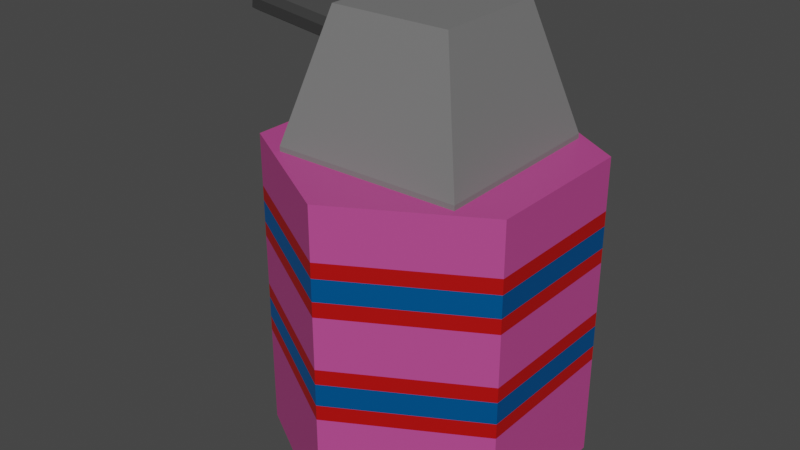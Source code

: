 # Source: lasertowerv1.blend  (saved by Blender 3.3.6; exported with 4.5.12 LTS)
import bpy
from mathutils import Matrix  # noqa: F401  (used for matrix-valued properties, if any)

bpy.ops.wm.read_factory_settings(use_empty=True)
scene = bpy.context.scene
scene.name = 'Scene'

# ---- collections
col_collection = bpy.data.collections.new('Collection'); scene.collection.children.link(col_collection)

# ---- materials (node trees are filled in below, after node groups)
mat_grey = bpy.data.materials.new('Grey')
mat_grey.use_transparent_shadow = False
mat_barrel_001 = bpy.data.materials.new('barrel.001')
mat_barrel_001.use_transparent_shadow = False
mat_black = bpy.data.materials.new('Black')
mat_black.use_transparent_shadow = False
mat_barrel = bpy.data.materials.new('barrel')
mat_barrel.use_transparent_shadow = False
mat_white = bpy.data.materials.new('white')
mat_white.use_transparent_shadow = False
mat_blue = bpy.data.materials.new('Blue')
mat_blue.use_transparent_shadow = False
mat_material_001 = bpy.data.materials.new('Material.001')
mat_material_001.use_transparent_shadow = False
mat_grey_1 = bpy.data.materials.new('grey')
mat_grey_1.use_transparent_shadow = False

# ---- material node trees
mat_grey.use_nodes = True; mat_grey.node_tree.nodes.clear()
_N = mat_grey.node_tree.nodes; _L = mat_grey.node_tree.links
n0 = _N.new('ShaderNodeBsdfPrincipled'); n0.name = 'Principled BSDF'; n0.location = (10, 300)
n0.distribution = 'GGX'
n0.subsurface_method = 'RANDOM_WALK_SKIN'
n0.inputs[0].default_value = (0.1845, 0.1845, 0.1845, 1.0)
n0.inputs[3].default_value = 1.45
n0.inputs[27].default_value = (0.0, 0.0, 0.0, 1.0)
n0.inputs[28].default_value = 1.0
n1 = _N.new('ShaderNodeOutputMaterial'); n1.name = 'Material Output'; n1.location = (300, 300)
_L.new(n0.outputs[0], n1.inputs[0])
n1.is_active_output = True
mat_barrel_001.use_nodes = True; mat_barrel_001.node_tree.nodes.clear()
_N = mat_barrel_001.node_tree.nodes; _L = mat_barrel_001.node_tree.links
n0 = _N.new('ShaderNodeBsdfPrincipled'); n0.name = 'Principled BSDF'; n0.location = (10, 300)
n0.distribution = 'GGX'
n0.subsurface_method = 'RANDOM_WALK_SKIN'
n0.inputs[0].default_value = (0.003095, 0.003095, 0.003095, 1.0)
n0.inputs[3].default_value = 1.45
n0.inputs[27].default_value = (0.0, 0.0, 0.0, 1.0)
n0.inputs[28].default_value = 1.0
n1 = _N.new('ShaderNodeOutputMaterial'); n1.name = 'Material Output'; n1.location = (300, 300)
_L.new(n0.outputs[0], n1.inputs[0])
n1.is_active_output = True
mat_black.use_nodes = True; mat_black.node_tree.nodes.clear()
_N = mat_black.node_tree.nodes; _L = mat_black.node_tree.links
n0 = _N.new('ShaderNodeBsdfPrincipled'); n0.name = 'Principled BSDF'; n0.location = (10, 300)
n0.distribution = 'GGX'
n0.subsurface_method = 'RANDOM_WALK_SKIN'
n0.inputs[0].default_value = (0.0, 0.0, 0.0, 1.0)
n0.inputs[3].default_value = 1.45
n0.inputs[27].default_value = (0.0, 0.0, 0.0, 1.0)
n0.inputs[28].default_value = 1.0
n1 = _N.new('ShaderNodeOutputMaterial'); n1.name = 'Material Output'; n1.location = (300, 300)
_L.new(n0.outputs[0], n1.inputs[0])
n1.is_active_output = True
mat_barrel.use_nodes = True; mat_barrel.node_tree.nodes.clear()
_N = mat_barrel.node_tree.nodes; _L = mat_barrel.node_tree.links
n0 = _N.new('ShaderNodeBsdfPrincipled'); n0.name = 'Principled BSDF'; n0.location = (10, 300)
n0.distribution = 'GGX'
n0.subsurface_method = 'RANDOM_WALK_SKIN'
n0.inputs[0].default_value = (0.03522, 0.03522, 0.03522, 1.0)
n0.inputs[3].default_value = 1.45
n0.inputs[27].default_value = (0.0, 0.0, 0.0, 1.0)
n0.inputs[28].default_value = 1.0
n1 = _N.new('ShaderNodeOutputMaterial'); n1.name = 'Material Output'; n1.location = (300, 300)
_L.new(n0.outputs[0], n1.inputs[0])
n1.is_active_output = True
mat_white.use_nodes = True; mat_white.node_tree.nodes.clear()
_N = mat_white.node_tree.nodes; _L = mat_white.node_tree.links
n0 = _N.new('ShaderNodeBsdfPrincipled'); n0.name = 'Principled BSDF'; n0.location = (10, 300)
n0.distribution = 'GGX'
n0.subsurface_method = 'RANDOM_WALK_SKIN'
n0.inputs[0].default_value = (0.5173, 0.06491, 0.27, 1.0)
n0.inputs[3].default_value = 1.45
n0.inputs[27].default_value = (0.0, 0.0, 0.0, 1.0)
n0.inputs[28].default_value = 1.0
n1 = _N.new('ShaderNodeOutputMaterial'); n1.name = 'Material Output'; n1.location = (300, 300)
_L.new(n0.outputs[0], n1.inputs[0])
n1.is_active_output = True
mat_blue.use_nodes = True; mat_blue.node_tree.nodes.clear()
_N = mat_blue.node_tree.nodes; _L = mat_blue.node_tree.links
n0 = _N.new('ShaderNodeBsdfPrincipled'); n0.name = 'Principled BSDF'; n0.location = (10, 300)
n0.distribution = 'GGX'
n0.subsurface_method = 'RANDOM_WALK_SKIN'
n0.inputs[0].default_value = (0.0, 0.2528, 0.8, 1.0)
n0.inputs[1].default_value = 0.8661
n0.inputs[3].default_value = 1.45
n0.inputs[27].default_value = (0.0, 0.0, 0.0, 1.0)
n0.inputs[28].default_value = 1.0
n1 = _N.new('ShaderNodeOutputMaterial'); n1.name = 'Material Output'; n1.location = (300, 300)
_L.new(n0.outputs[0], n1.inputs[0])
n1.is_active_output = True
mat_material_001.use_nodes = True; mat_material_001.node_tree.nodes.clear()
_N = mat_material_001.node_tree.nodes; _L = mat_material_001.node_tree.links
n0 = _N.new('ShaderNodeBsdfPrincipled'); n0.name = 'Principled BSDF'; n0.location = (10, 300)
n0.distribution = 'GGX'
n0.subsurface_method = 'RANDOM_WALK_SKIN'
n0.inputs[0].default_value = (0.4575, 0.0006872, 0.0, 1.0)
n0.inputs[3].default_value = 1.45
n0.inputs[27].default_value = (0.0, 0.0, 0.0, 1.0)
n0.inputs[28].default_value = 1.0
n1 = _N.new('ShaderNodeOutputMaterial'); n1.name = 'Material Output'; n1.location = (300, 300)
_L.new(n0.outputs[0], n1.inputs[0])
n1.is_active_output = True
mat_grey_1.use_nodes = True; mat_grey_1.node_tree.nodes.clear()
_N = mat_grey_1.node_tree.nodes; _L = mat_grey_1.node_tree.links
n0 = _N.new('ShaderNodeBsdfPrincipled'); n0.name = 'Principled BSDF'; n0.location = (10, 300)
n0.distribution = 'GGX'
n0.subsurface_method = 'RANDOM_WALK_SKIN'
n0.inputs[0].default_value = (0.07323, 0.07323, 0.07323, 1.0)
n0.inputs[1].default_value = 1.0
n0.inputs[3].default_value = 1.45
n0.inputs[27].default_value = (0.0, 0.0, 0.0, 1.0)
n0.inputs[28].default_value = 1.0
n1 = _N.new('ShaderNodeOutputMaterial'); n1.name = 'Material Output'; n1.location = (300, 300)
_L.new(n0.outputs[0], n1.inputs[0])
n1.is_active_output = True

# ---- world
world_world = bpy.data.worlds.new('World'); scene.world = world_world
world_world.use_nodes = True; world_world.node_tree.nodes.clear()
_N = world_world.node_tree.nodes; _L = world_world.node_tree.links
n0 = _N.new('ShaderNodeOutputWorld'); n0.name = 'World Output'; n0.location = (300, 300)
n1 = _N.new('ShaderNodeBackground'); n1.name = 'Background'; n1.location = (10, 300)
n1.inputs[0].default_value = (0.05088, 0.05088, 0.05088, 1.0)
_L.new(n1.outputs[0], n0.inputs[0])
n0.is_active_output = True
world_world.color = (0.05088, 0.05088, 0.05088)
world_world.use_sun_shadow = False
world_world.sun_shadow_jitter_overblur = 0.0

# ---- meshes
me_cube_003 = bpy.data.meshes.new('Cube.003')
me_cube_003.from_pydata([(-1.0, -1.0, -1.0), (-0.6322, -0.6322, 1.0), (-1.0, 1.0, -1.0), (-0.6322, 0.6322, 1.0), (1.0, -1.0, -1.0), (0.6322, -0.6322, 1.0), (1.0, 1.0, -1.0), (0.6322, 0.6322, 1.0), (-1.0, 1.0, -1.076), (-1.0, -1.0, -1.076), (1.0, 1.0, -1.076), (1.0, -1.0, -1.076), (-1.0, 0.6, -1.0), (-1.0, 0.2, -1.0), (-1.0, -0.2, -1.0), (-1.0, -0.6, -1.0), (-0.6322, -0.3793, 1.0), (-0.6322, -0.1264, 1.0), (-0.6322, 0.1264, 1.0), (-0.6322, 0.3793, 1.0), (1.0, -0.6, -1.0), (1.0, -0.2, -1.0), (1.0, 0.2, -1.0), (1.0, 0.6, -1.0), (0.6322, 0.3793, 1.0), (0.6322, 0.1264, 1.0), (0.6322, -0.1264, 1.0), (0.6322, -0.3793, 1.0), (-1.0, 0.6, -1.076), (-1.0, 0.2, -1.076), (-1.0, -0.2, -1.076), (-1.0, -0.6, -1.076), (1.0, -0.6, -1.076), (1.0, -0.2, -1.076), (1.0, 0.2, -1.076), (1.0, 0.6, -1.076), (-0.9387, -0.9387, -0.6667), (-0.8774, -0.8774, -0.3333), (-0.8161, -0.8161, 2.98e-08), (-0.7548, -0.7548, 0.3333), (-0.6935, -0.6935, 0.6667), (-0.6935, 0.6935, 0.6667), (-0.7548, 0.7548, 0.3333), (-0.8161, 0.8161, -2.98e-08), (-0.8774, 0.8774, -0.3333), (-0.9387, 0.9387, -0.6667), (0.6935, 0.6935, 0.6667), (0.7548, 0.7548, 0.3333), (0.8161, 0.8161, -2.98e-08), (0.8774, 0.8774, -0.3333), (0.9387, 0.9387, -0.6667), (0.6935, -0.6935, 0.6667), (0.7548, -0.7548, 0.3333), (0.8161, -0.8161, -2.98e-08), (0.8774, -0.8774, -0.3333), (0.9387, -0.9387, -0.6667), (0.6935, 0.4161, 0.6667), (0.7548, 0.4529, 0.3333), (0.8161, 0.4897, -2.98e-08), (0.8774, 0.5264, -0.3333), (0.9387, 0.5632, -0.6667), (0.6935, 0.1387, 0.6667), (0.7548, 0.151, 0.3333), (0.8161, 0.1632, -2.98e-08), (0.8774, 0.1755, -0.3333), (0.9387, 0.1877, -0.6667), (0.6935, -0.1387, 0.6667), (0.7548, -0.151, 0.3333), (0.8161, -0.1632, -2.98e-08), (0.8774, -0.1755, -0.3333), (0.9387, -0.1877, -0.6667), (0.6935, -0.4161, 0.6667), (0.7548, -0.4529, 0.3333), (0.8161, -0.4897, -2.98e-08), (0.8774, -0.5264, -0.3333), (0.9387, -0.5632, -0.6667), (-0.6935, -0.4161, 0.6667), (-0.7548, -0.4529, 0.3333), (-0.8161, -0.4897, -2.98e-08), (-0.8774, -0.5264, -0.3333), (-0.9387, -0.5632, -0.6667), (-0.6935, -0.1387, 0.6667), (-0.7548, -0.151, 0.3333), (-0.8161, -0.1632, -2.98e-08), (-0.8774, -0.1755, -0.3333), (-0.9387, -0.1877, -0.6667), (-0.6935, 0.1387, 0.6667), (-0.7548, 0.151, 0.3333), (-0.8161, 0.1632, -2.98e-08), (-0.8774, 0.1755, -0.3333), (-0.9387, 0.1877, -0.6667), (-0.6935, 0.4161, 0.6667), (-0.7548, 0.4529, 0.3333), (-0.8161, 0.4897, -2.98e-08), (-0.8774, 0.5264, -0.3333), (-0.9387, 0.5632, -0.6667)], [], [(91, 19, 3, 41), (41, 3, 7, 46), (71, 27, 5, 51), (51, 5, 1, 40), (4, 0, 9, 11), (27, 16, 1, 5), (31, 32, 11, 9), (2, 6, 10, 8), (12, 2, 8, 28), (20, 4, 11, 32), (6, 23, 35, 10), (23, 22, 34, 35), (22, 21, 33, 34), (21, 20, 32, 33), (0, 15, 31, 9), (15, 14, 30, 31), (14, 13, 29, 30), (13, 12, 28, 29), (8, 10, 35, 28), (28, 35, 34, 29), (29, 34, 33, 30), (30, 33, 32, 31), (7, 3, 19, 24), (24, 19, 18, 25), (25, 18, 17, 26), (26, 17, 16, 27), (46, 7, 24, 56), (56, 24, 25, 61), (61, 25, 26, 66), (66, 26, 27, 71), (40, 1, 16, 76), (76, 16, 17, 81), (81, 17, 18, 86), (86, 18, 19, 91), (13, 90, 95, 12), (90, 89, 94, 95), (89, 88, 93, 94), (88, 87, 92, 93), (87, 86, 91, 92), (14, 85, 90, 13), (85, 84, 89, 90), (84, 83, 88, 89), (83, 82, 87, 88), (82, 81, 86, 87), (15, 80, 85, 14), (80, 79, 84, 85), (79, 78, 83, 84), (78, 77, 82, 83), (77, 76, 81, 82), (0, 36, 80, 15), (36, 37, 79, 80), (37, 38, 78, 79), (38, 39, 77, 78), (39, 40, 76, 77), (21, 70, 75, 20), (70, 69, 74, 75), (69, 68, 73, 74), (68, 67, 72, 73), (67, 66, 71, 72), (22, 65, 70, 21), (65, 64, 69, 70), (64, 63, 68, 69), (63, 62, 67, 68), (62, 61, 66, 67), (23, 60, 65, 22), (60, 59, 64, 65), (59, 58, 63, 64), (58, 57, 62, 63), (57, 56, 61, 62), (6, 50, 60, 23), (50, 49, 59, 60), (49, 48, 58, 59), (48, 47, 57, 58), (47, 46, 56, 57), (4, 55, 36, 0), (55, 54, 37, 36), (54, 53, 38, 37), (53, 52, 39, 38), (52, 51, 40, 39), (20, 75, 55, 4), (75, 74, 54, 55), (74, 73, 53, 54), (73, 72, 52, 53), (72, 71, 51, 52), (2, 45, 50, 6), (45, 44, 49, 50), (44, 43, 48, 49), (43, 42, 47, 48), (42, 41, 46, 47), (12, 95, 45, 2), (95, 94, 44, 45), (94, 93, 43, 44), (93, 92, 42, 43), (92, 91, 41, 42)])
me_cube_003.polygons.foreach_set('material_index', [0, 0, 0, 0, 0, 0, 0, 0, 0, 0, 0, 0, 0, 0, 0, 0, 0, 0, 0, 0, 0, 0, 0, 0, 0, 0, 0, 0, 0, 0, 0, 0, 0, 0, 0, 0, 0, 0, 0, 0, 2, 2, 2, 2, 0, 0, 0, 0, 0, 0, 0, 0, 0, 0, 0, 0, 0, 0, 0, 0, 0, 0, 0, 0, 0, 0, 0, 0, 0, 0, 0, 0, 0, 0, 0, 0, 0, 0, 0, 0, 0, 0, 0, 0, 0, 0, 0, 0, 0, 0, 0, 0, 0, 0])
_uv = me_cube_003.uv_layers.new(name='UVMap')
_uv.uv.foreach_set('vector', [0.5833, 0.2, 0.625, 0.2, 0.625, 0.25, 0.5833, 0.25, 0.5833, 0.25, 0.625, 0.25, 0.625, 0.5, 0.5833, 0.5, 0.5833, 0.7, 0.625, 0.7, 0.625, 0.75, 0.5833, 0.75, 0.5833, 0.75, 0.625, 0.75, 0.625, 1.0, 0.5833, 1.0, 0.375, 0.75, 0.375, 1.0, 0.375, 1.0, 0.375, 0.75, 0.625, 0.7, 0.875, 0.7, 0.875, 0.75, 0.625, 0.75, 0.125, 0.7, 0.375, 0.7, 0.375, 0.75, 0.125, 0.75, 0.375, 0.25, 0.375, 0.5, 0.375, 0.5, 0.375, 0.25, 0.375, 0.2, 0.375, 0.25, 0.375, 0.25, 0.375, 0.2, 0.375, 0.7, 0.375, 0.75, 0.375, 0.75, 0.375, 0.7, 0.375, 0.5, 0.375, 0.55, 0.375, 0.55, 0.375, 0.5, 0.375, 0.55, 0.375, 0.6, 0.375, 0.6, 0.375, 0.55, 0.375, 0.6, 0.375, 0.65, 0.375, 0.65, 0.375, 0.6, 0.375, 0.65, 0.375, 0.7, 0.375, 0.7, 0.375, 0.65, 0.375, 0.0, 0.375, 0.05, 0.375, 0.05, 0.375, 0.0, 0.375, 0.05, 0.375, 0.1, 0.375, 0.1, 0.375, 0.05, 0.375, 0.1, 0.375, 0.15, 0.375, 0.15, 0.375, 0.1, 0.375, 0.15, 0.375, 0.2, 0.375, 0.2, 0.375, 0.15, 0.125, 0.5, 0.375, 0.5, 0.375, 0.55, 0.125, 0.55, 0.125, 0.55, 0.375, 0.55, 0.375, 0.6, 0.125, 0.6, 0.125, 0.6, 0.375, 0.6, 0.375, 0.65, 0.125, 0.65, 0.125, 0.65, 0.375, 0.65, 0.375, 0.7, 0.125, 0.7, 0.625, 0.5, 0.875, 0.5, 0.875, 0.55, 0.625, 0.55, 0.625, 0.55, 0.875, 0.55, 0.875, 0.6, 0.625, 0.6, 0.625, 0.6, 0.875, 0.6, 0.875, 0.65, 0.625, 0.65, 0.625, 0.65, 0.875, 0.65, 0.875, 0.7, 0.625, 0.7, 0.5833, 0.5, 0.625, 0.5, 0.625, 0.55, 0.5833, 0.55, 0.5833, 0.55, 0.625, 0.55, 0.625, 0.6, 0.5833, 0.6, 0.5833, 0.6, 0.625, 0.6, 0.625, 0.65, 0.5833, 0.65, 0.5833, 0.65, 0.625, 0.65, 0.625, 0.7, 0.5833, 0.7, 0.5833, 0.0, 0.625, 0.0, 0.625, 0.05, 0.5833, 0.05, 0.5833, 0.05, 0.625, 0.05, 0.625, 0.1, 0.5833, 0.1, 0.5833, 0.1, 0.625, 0.1, 0.625, 0.15, 0.5833, 0.15, 0.5833, 0.15, 0.625, 0.15, 0.625, 0.2, 0.5833, 0.2, 0.375, 0.15, 0.4167, 0.15, 0.4167, 0.2, 0.375, 0.2, 0.4167, 0.15, 0.4583, 0.15, 0.4583, 0.2, 0.4167, 0.2, 0.4583, 0.15, 0.5, 0.15, 0.5, 0.2, 0.4583, 0.2, 0.5, 0.15, 0.5417, 0.15, 0.5417, 0.2, 0.5, 0.2, 0.5417, 0.15, 0.5833, 0.15, 0.5833, 0.2, 0.5417, 0.2, 0.375, 0.1, 0.4167, 0.1, 0.4167, 0.15, 0.375, 0.15, 0.4167, 0.1, 0.4583, 0.1, 0.4583, 0.15, 0.4167, 0.15, 0.4583, 0.1, 0.5, 0.1, 0.5, 0.15, 0.4583, 0.15, 0.5, 0.1, 0.5417, 0.1, 0.5417, 0.15, 0.5, 0.15, 0.5417, 0.1, 0.5833, 0.1, 0.5833, 0.15, 0.5417, 0.15, 0.375, 0.05, 0.4167, 0.05, 0.4167, 0.1, 0.375, 0.1, 0.4167, 0.05, 0.4583, 0.05, 0.4583, 0.1, 0.4167, 0.1, 0.4583, 0.05, 0.5, 0.05, 0.5, 0.1, 0.4583, 0.1, 0.5, 0.05, 0.5417, 0.05, 0.5417, 0.1, 0.5, 0.1, 0.5417, 0.05, 0.5833, 0.05, 0.5833, 0.1, 0.5417, 0.1, 0.375, 0.0, 0.4167, 0.0, 0.4167, 0.05, 0.375, 0.05, 0.4167, 0.0, 0.4583, 0.0, 0.4583, 0.05, 0.4167, 0.05, 0.4583, 0.0, 0.5, 0.0, 0.5, 0.05, 0.4583, 0.05, 0.5, 0.0, 0.5417, 0.0, 0.5417, 0.05, 0.5, 0.05, 0.5417, 0.0, 0.5833, 0.0, 0.5833, 0.05, 0.5417, 0.05, 0.375, 0.65, 0.4167, 0.65, 0.4167, 0.7, 0.375, 0.7, 0.4167, 0.65, 0.4583, 0.65, 0.4583, 0.7, 0.4167, 0.7, 0.4583, 0.65, 0.5, 0.65, 0.5, 0.7, 0.4583, 0.7, 0.5, 0.65, 0.5417, 0.65, 0.5417, 0.7, 0.5, 0.7, 0.5417, 0.65, 0.5833, 0.65, 0.5833, 0.7, 0.5417, 0.7, 0.375, 0.6, 0.4167, 0.6, 0.4167, 0.65, 0.375, 0.65, 0.4167, 0.6, 0.4583, 0.6, 0.4583, 0.65, 0.4167, 0.65, 0.4583, 0.6, 0.5, 0.6, 0.5, 0.65, 0.4583, 0.65, 0.5, 0.6, 0.5417, 0.6, 0.5417, 0.65, 0.5, 0.65, 0.5417, 0.6, 0.5833, 0.6, 0.5833, 0.65, 0.5417, 0.65, 0.375, 0.55, 0.4167, 0.55, 0.4167, 0.6, 0.375, 0.6, 0.4167, 0.55, 0.4583, 0.55, 0.4583, 0.6, 0.4167, 0.6, 0.4583, 0.55, 0.5, 0.55, 0.5, 0.6, 0.4583, 0.6, 0.5, 0.55, 0.5417, 0.55, 0.5417, 0.6, 0.5, 0.6, 0.5417, 0.55, 0.5833, 0.55, 0.5833, 0.6, 0.5417, 0.6, 0.375, 0.5, 0.4167, 0.5, 0.4167, 0.55, 0.375, 0.55, 0.4167, 0.5, 0.4583, 0.5, 0.4583, 0.55, 0.4167, 0.55, 0.4583, 0.5, 0.5, 0.5, 0.5, 0.55, 0.4583, 0.55, 0.5, 0.5, 0.5417, 0.5, 0.5417, 0.55, 0.5, 0.55, 0.5417, 0.5, 0.5833, 0.5, 0.5833, 0.55, 0.5417, 0.55, 0.375, 0.75, 0.4167, 0.75, 0.4167, 1.0, 0.375, 1.0, 0.4167, 0.75, 0.4583, 0.75, 0.4583, 1.0, 0.4167, 1.0, 0.4583, 0.75, 0.5, 0.75, 0.5, 1.0, 0.4583, 1.0, 0.5, 0.75, 0.5417, 0.75, 0.5417, 1.0, 0.5, 1.0, 0.5417, 0.75, 0.5833, 0.75, 0.5833, 1.0, 0.5417, 1.0, 0.375, 0.7, 0.4167, 0.7, 0.4167, 0.75, 0.375, 0.75, 0.4167, 0.7, 0.4583, 0.7, 0.4583, 0.75, 0.4167, 0.75, 0.4583, 0.7, 0.5, 0.7, 0.5, 0.75, 0.4583, 0.75, 0.5, 0.7, 0.5417, 0.7, 0.5417, 0.75, 0.5, 0.75, 0.5417, 0.7, 0.5833, 0.7, 0.5833, 0.75, 0.5417, 0.75, 0.375, 0.25, 0.4167, 0.25, 0.4167, 0.5, 0.375, 0.5, 0.4167, 0.25, 0.4583, 0.25, 0.4583, 0.5, 0.4167, 0.5, 0.4583, 0.25, 0.5, 0.25, 0.5, 0.5, 0.4583, 0.5, 0.5, 0.25, 0.5417, 0.25, 0.5417, 0.5, 0.5, 0.5, 0.5417, 0.25, 0.5833, 0.25, 0.5833, 0.5, 0.5417, 0.5, 0.375, 0.2, 0.4167, 0.2, 0.4167, 0.25, 0.375, 0.25, 0.4167, 0.2, 0.4583, 0.2, 0.4583, 0.25, 0.4167, 0.25, 0.4583, 0.2, 0.5, 0.2, 0.5, 0.25, 0.4583, 0.25, 0.5, 0.2, 0.5417, 0.2, 0.5417, 0.25, 0.5, 0.25, 0.5417, 0.2, 0.5833, 0.2, 0.5833, 0.25, 0.5417, 0.25])
me_cube_003.materials.append(mat_grey)
me_cube_003.materials.append(mat_barrel_001)
me_cube_003.materials.append(mat_black)
me_cube_003.update()
me_cylinder_005 = bpy.data.meshes.new('Cylinder.005')
me_cylinder_005.from_pydata([(-3.815e-06, 1.0, -1.994), (-3.815e-06, 1.0, 0.006437), (0.866, 0.5, -1.994), (0.866, 0.5, 0.006437), (0.866, -0.5, -1.994), (0.866, -0.5, 0.006437), (-3.815e-06, -1.0, -1.994), (-3.815e-06, -1.0, 0.006437), (-0.866, -0.5, -1.994), (-0.866, -0.5, 0.006437), (-0.866, 0.5, -1.994), (-0.866, 0.5, 0.006437)], [], [(0, 1, 3, 2), (2, 3, 5, 4), (4, 5, 7, 6), (6, 7, 9, 8), (3, 1, 11, 9, 7, 5), (8, 9, 11, 10), (10, 11, 1, 0), (0, 2, 4, 6, 8, 10)])
_uv = me_cylinder_005.uv_layers.new(name='UVMap')
_uv.uv.foreach_set('vector', [1.0, 0.5, 1.0, 1.0, 0.8333, 1.0, 0.8333, 0.5, 0.8333, 0.5, 0.8333, 1.0, 0.6667, 1.0, 0.6667, 0.5, 0.6667, 0.5, 0.6667, 1.0, 0.5, 1.0, 0.5, 0.5, 0.5, 0.5, 0.5, 1.0, 0.3333, 1.0, 0.3333, 0.5, 0.4578, 0.37, 0.25, 0.49, 0.04215, 0.37, 0.04215, 0.13, 0.25, 0.01, 0.4578, 0.13, 0.3333, 0.5, 0.3333, 1.0, 0.1667, 1.0, 0.1667, 0.5, 0.1667, 0.5, 0.1667, 1.0, -8.941e-08, 1.0, -8.941e-08, 0.5, 0.75, 0.49, 0.9578, 0.37, 0.9578, 0.13, 0.75, 0.01, 0.5422, 0.13, 0.5422, 0.37])
me_cylinder_005.materials.append(mat_barrel)
me_cylinder_005.update()
me_cylinder_006 = bpy.data.meshes.new('Cylinder.006')
me_cylinder_006.from_pydata([(0.0, 1.0, -1.0), (0.0, 1.0, 1.0), (0.866, 0.5, -1.0), (0.866, 0.5, 1.0), (0.866, -0.5, -1.0), (0.866, -0.5, 1.0), (0.0, -1.0, -1.0), (0.0, -1.0, 1.0), (-0.866, -0.5, -1.0), (-0.866, -0.5, 1.0), (-0.866, 0.5, -1.0), (-0.866, 0.5, 1.0), (0.0, 1.0, -0.6667), (0.0, 1.0, -0.2376), (0.0, 1.0, 2.98e-08), (0.0, 1.0, 0.429), (0.0, 1.0, 0.571), (0.866, 0.5, 0.571), (0.866, 0.5, 0.3333), (0.866, 0.5, -0.09569), (0.866, 0.5, -0.3333), (0.866, 0.5, -0.6667), (0.866, -0.5, 0.571), (0.866, -0.5, 0.3333), (0.866, -0.5, -0.09569), (0.866, -0.5, -0.3333), (0.866, -0.5, -0.6667), (0.0, -1.0, 0.571), (0.0, -1.0, 0.3333), (0.0, -1.0, -0.09569), (0.0, -1.0, -0.3333), (0.0, -1.0, -0.6667), (-0.866, -0.5, 0.571), (-0.866, -0.5, 0.3333), (-0.866, -0.5, -0.09569), (-0.866, -0.5, -0.3333), (-0.866, -0.5, -0.6667), (-0.866, 0.5, 0.571), (-0.866, 0.5, 0.3333), (-0.866, 0.5, -0.09569), (-0.866, 0.5, -0.3333), (-0.866, 0.5, -0.6667), (-0.866, 0.5, -0.2376), (0.0, 1.0, -0.3333), (-0.866, 0.5, -2.98e-08), (0.0, 1.0, -0.09569), (-0.866, 0.5, 0.429), (0.0, 1.0, 0.3333), (-0.866, 0.5, 0.6667), (0.0, 1.0, 0.6667), (-0.866, -0.5, -0.2376), (-0.866, -0.5, -2.98e-08), (-0.866, -0.5, 0.429), (-0.866, -0.5, 0.6667), (0.0, -1.0, -0.2376), (0.0, -1.0, -2.98e-08), (0.0, -1.0, 0.429), (0.0, -1.0, 0.6667), (0.866, -0.5, -0.2376), (0.866, -0.5, -2.98e-08), (0.866, -0.5, 0.429), (0.866, -0.5, 0.6667), (0.866, 0.5, -0.2376), (0.866, 0.5, -2.98e-08), (0.866, 0.5, 0.429), (0.866, 0.5, 0.6667)], [], [(49, 1, 3, 65), (65, 3, 5, 61), (61, 5, 7, 57), (57, 7, 9, 53), (3, 1, 11, 9, 7, 5), (53, 9, 11, 48), (48, 11, 1, 49), (0, 2, 4, 6, 8, 10), (10, 41, 12, 0), (41, 40, 43, 12), (42, 39, 45, 13), (44, 38, 47, 14), (46, 37, 16, 15), (8, 36, 41, 10), (36, 35, 40, 41), (50, 34, 39, 42), (51, 33, 38, 44), (52, 32, 37, 46), (6, 31, 36, 8), (31, 30, 35, 36), (54, 29, 34, 50), (55, 28, 33, 51), (56, 27, 32, 52), (4, 26, 31, 6), (26, 25, 30, 31), (58, 24, 29, 54), (59, 23, 28, 55), (60, 22, 27, 56), (2, 21, 26, 4), (21, 20, 25, 26), (62, 19, 24, 58), (63, 18, 23, 59), (64, 17, 22, 60), (0, 12, 21, 2), (12, 43, 20, 21), (13, 45, 19, 62), (14, 47, 18, 63), (15, 16, 17, 64), (42, 13, 43, 40), (45, 39, 44, 14), (46, 15, 47, 38), (16, 37, 48, 49), (50, 42, 40, 35), (39, 34, 51, 44), (52, 46, 38, 33), (37, 32, 53, 48), (54, 50, 35, 30), (34, 29, 55, 51), (56, 52, 33, 28), (32, 27, 57, 53), (58, 54, 30, 25), (29, 24, 59, 55), (60, 56, 28, 23), (27, 22, 61, 57), (62, 58, 25, 20), (24, 19, 63, 59), (64, 60, 23, 18), (22, 17, 65, 61), (13, 62, 20, 43), (19, 45, 14, 63), (15, 64, 18, 47), (17, 16, 49, 65)])
me_cylinder_006.polygons.foreach_set('material_index', [0, 0, 0, 0, 0, 0, 0, 0, 0, 0, 1, 0, 1, 0, 0, 1, 0, 1, 0, 0, 1, 0, 1, 0, 0, 1, 0, 1, 0, 0, 1, 0, 1, 0, 0, 1, 0, 1, 2, 2, 2, 2, 2, 2, 2, 2, 2, 2, 2, 2, 2, 2, 2, 2, 2, 2, 2, 2, 2, 2, 2, 2])
_uv = me_cylinder_006.uv_layers.new(name='UVMap')
_uv.uv.foreach_set('vector', [1.0, 0.9167, 1.0, 1.0, 0.8333, 1.0, 0.8333, 0.9167, 0.8333, 0.9167, 0.8333, 1.0, 0.6667, 1.0, 0.6667, 0.9167, 0.6667, 0.9167, 0.6667, 1.0, 0.5, 1.0, 0.5, 0.9167, 0.5, 0.9167, 0.5, 1.0, 0.3333, 1.0, 0.3333, 0.9167, 0.4578, 0.37, 0.25, 0.49, 0.04215, 0.37, 0.04215, 0.13, 0.25, 0.01, 0.4578, 0.13, 0.3333, 0.9167, 0.3333, 1.0, 0.1667, 1.0, 0.1667, 0.9167, 0.1667, 0.9167, 0.1667, 1.0, -8.941e-08, 1.0, -8.941e-08, 0.9167, 0.75, 0.49, 0.9578, 0.37, 0.9578, 0.13, 0.75, 0.01, 0.5422, 0.13, 0.5422, 0.37, 0.1667, 0.5, 0.1667, 0.5833, -8.941e-08, 0.5833, -8.941e-08, 0.5, 0.1667, 0.5833, 0.1667, 0.6667, -8.941e-08, 0.6667, -8.941e-08, 0.5833, 0.1667, 0.6906, 0.1667, 0.7261, -8.941e-08, 0.7261, -8.941e-08, 0.6906, 0.1667, 0.75, 0.1667, 0.8333, -8.941e-08, 0.8333, -8.941e-08, 0.75, 0.1667, 0.8573, 0.1667, 0.8927, -8.941e-08, 0.8927, -8.941e-08, 0.8573, 0.3333, 0.5, 0.3333, 0.5833, 0.1667, 0.5833, 0.1667, 0.5, 0.3333, 0.5833, 0.3333, 0.6667, 0.1667, 0.6667, 0.1667, 0.5833, 0.3333, 0.6906, 0.3333, 0.7261, 0.1667, 0.7261, 0.1667, 0.6906, 0.3333, 0.75, 0.3333, 0.8333, 0.1667, 0.8333, 0.1667, 0.75, 0.3333, 0.8573, 0.3333, 0.8927, 0.1667, 0.8927, 0.1667, 0.8573, 0.5, 0.5, 0.5, 0.5833, 0.3333, 0.5833, 0.3333, 0.5, 0.5, 0.5833, 0.5, 0.6667, 0.3333, 0.6667, 0.3333, 0.5833, 0.5, 0.6906, 0.5, 0.7261, 0.3333, 0.7261, 0.3333, 0.6906, 0.5, 0.75, 0.5, 0.8333, 0.3333, 0.8333, 0.3333, 0.75, 0.5, 0.8573, 0.5, 0.8927, 0.3333, 0.8927, 0.3333, 0.8573, 0.6667, 0.5, 0.6667, 0.5833, 0.5, 0.5833, 0.5, 0.5, 0.6667, 0.5833, 0.6667, 0.6667, 0.5, 0.6667, 0.5, 0.5833, 0.6667, 0.6906, 0.6667, 0.7261, 0.5, 0.7261, 0.5, 0.6906, 0.6667, 0.75, 0.6667, 0.8333, 0.5, 0.8333, 0.5, 0.75, 0.6667, 0.8573, 0.6667, 0.8927, 0.5, 0.8927, 0.5, 0.8573, 0.8333, 0.5, 0.8333, 0.5833, 0.6667, 0.5833, 0.6667, 0.5, 0.8333, 0.5833, 0.8333, 0.6667, 0.6667, 0.6667, 0.6667, 0.5833, 0.8333, 0.6906, 0.8333, 0.7261, 0.6667, 0.7261, 0.6667, 0.6906, 0.8333, 0.75, 0.8333, 0.8333, 0.6667, 0.8333, 0.6667, 0.75, 0.8333, 0.8573, 0.8333, 0.8927, 0.6667, 0.8927, 0.6667, 0.8573, 1.0, 0.5, 1.0, 0.5833, 0.8333, 0.5833, 0.8333, 0.5, 1.0, 0.5833, 1.0, 0.6667, 0.8333, 0.6667, 0.8333, 0.5833, 1.0, 0.6906, 1.0, 0.7261, 0.8333, 0.7261, 0.8333, 0.6906, 1.0, 0.75, 1.0, 0.8333, 0.8333, 0.8333, 0.8333, 0.75, 1.0, 0.8573, 1.0, 0.8927, 0.8333, 0.8927, 0.8333, 0.8573, 0.1667, 0.6906, -8.941e-08, 0.6906, -8.941e-08, 0.6667, 0.1667, 0.6667, -8.941e-08, 0.7261, 0.1667, 0.7261, 0.1667, 0.75, -8.941e-08, 0.75, 0.1667, 0.8573, -8.941e-08, 0.8573, -8.941e-08, 0.8333, 0.1667, 0.8333, -8.941e-08, 0.8927, 0.1667, 0.8927, 0.1667, 0.9167, -8.941e-08, 0.9167, 0.3333, 0.6906, 0.1667, 0.6906, 0.1667, 0.6667, 0.3333, 0.6667, 0.1667, 0.7261, 0.3333, 0.7261, 0.3333, 0.75, 0.1667, 0.75, 0.3333, 0.8573, 0.1667, 0.8573, 0.1667, 0.8333, 0.3333, 0.8333, 0.1667, 0.8927, 0.3333, 0.8927, 0.3333, 0.9167, 0.1667, 0.9167, 0.5, 0.6906, 0.3333, 0.6906, 0.3333, 0.6667, 0.5, 0.6667, 0.3333, 0.7261, 0.5, 0.7261, 0.5, 0.75, 0.3333, 0.75, 0.5, 0.8573, 0.3333, 0.8573, 0.3333, 0.8333, 0.5, 0.8333, 0.3333, 0.8927, 0.5, 0.8927, 0.5, 0.9167, 0.3333, 0.9167, 0.6667, 0.6906, 0.5, 0.6906, 0.5, 0.6667, 0.6667, 0.6667, 0.5, 0.7261, 0.6667, 0.7261, 0.6667, 0.75, 0.5, 0.75, 0.6667, 0.8573, 0.5, 0.8573, 0.5, 0.8333, 0.6667, 0.8333, 0.5, 0.8927, 0.6667, 0.8927, 0.6667, 0.9167, 0.5, 0.9167, 0.8333, 0.6906, 0.6667, 0.6906, 0.6667, 0.6667, 0.8333, 0.6667, 0.6667, 0.7261, 0.8333, 0.7261, 0.8333, 0.75, 0.6667, 0.75, 0.8333, 0.8573, 0.6667, 0.8573, 0.6667, 0.8333, 0.8333, 0.8333, 0.6667, 0.8927, 0.8333, 0.8927, 0.8333, 0.9167, 0.6667, 0.9167, 1.0, 0.6906, 0.8333, 0.6906, 0.8333, 0.6667, 1.0, 0.6667, 0.8333, 0.7261, 1.0, 0.7261, 1.0, 0.75, 0.8333, 0.75, 1.0, 0.8573, 0.8333, 0.8573, 0.8333, 0.8333, 1.0, 0.8333, 0.8333, 0.8927, 1.0, 0.8927, 1.0, 0.9167, 0.8333, 0.9167])
me_cylinder_006.materials.append(mat_white)
me_cylinder_006.materials.append(mat_blue)
me_cylinder_006.materials.append(mat_material_001)
me_cylinder_006.materials.append(mat_grey_1)
me_cylinder_006.update()
arm_armature = bpy.data.armatures.new('Armature')  # bones are not reproduced

# ---- objects
ob_cube = bpy.data.objects.new('Cube', me_cube_003)
ob_cylinder = bpy.data.objects.new('Cylinder', me_cylinder_005)
ob_cylinder_001 = bpy.data.objects.new('Cylinder.001', me_cylinder_006)
ob_armature = bpy.data.objects.new('Armature', arm_armature)
ob_target = bpy.data.objects.new('Target', None)

# ---- transforms, parenting, visibility, modifiers, constraints
ob_cube.parent = ob_armature
ob_cube.matrix_parent_inverse = Matrix(((0.0, -1.0, 0.0, 0.0), (0.0, 0.0, 1.0, -1.965), (-1.0, -0.0, 0.0, -0.0), (-0.0, -0.0, -0.0, 1.0)))
ob_cube.location = (0.0, 0.0, 1.965)
ob_cube.scale = (0.4512, 0.4512, 0.3013)
_vg = ob_cube.vertex_groups.new(name='Bone')
_vg.add([0, 1, 2, 3, 4, 5, 6, 7, 8, 9, 10, 11, 12, 13, 14, 15, 16, 17, 18, 19, 20, 21, 22, 23, 24, 25, 26, 27, 28, 29, 30, 31, 32, 33, 34, 35, 36, 37, 38, 39, 40, 41, 42, 43, 44, 45, 46, 47, 48, 49, 50, 51, 52, 53, 54, 55, 56, 57, 58, 59, 60, 61, 62, 63, 64, 65, 66, 67, 68, 69, 70, 71, 72, 73, 74, 75, 76, 77, 78, 79, 80, 81, 82, 83, 84, 85, 86, 87, 88, 89, 90, 91, 92, 93, 94, 95], 1.0, 'REPLACE')
_m = ob_cube.modifiers.new('Armature', 'ARMATURE')
_m.object = ob_armature
_c = ob_cube.constraints.new('LIMIT_ROTATION'); _c.name = 'Limit Rotation'
_c.use_limit_x = True
_c.use_limit_y = True
_c.use_legacy_behavior = True
ob_cylinder.parent = ob_armature
ob_cylinder.matrix_parent_inverse = Matrix(((1.947e-07, 1.694e-21, 1.0, -1.965), (1.344e-07, 1.0, -2.616e-14, 5.142e-14), (-1.0, 1.344e-07, 1.947e-07, -3.827e-07), (-0.0, -0.0, -0.0, 1.0)))
ob_cylinder.location = (2.98e-08, 1.421e-14, 1.965)
ob_cylinder.rotation_euler = (-1.344e-07, 1.571, 0.0)
ob_cylinder.scale = (0.05, 0.05, 0.5)
_vg = ob_cylinder.vertex_groups.new(name='Bone')
_vg.add([0, 1, 2, 3, 4, 5, 6, 7, 8, 9, 10, 11], 1.0, 'REPLACE')
_m = ob_cylinder.modifiers.new('Armature', 'ARMATURE')
_m.object = ob_armature
ob_cylinder_001.location = (0.0, 0.0, 0.8889)
ob_cylinder_001.scale = (0.752, 0.752, 0.752)
ob_armature.location = (0.0, 0.0, 1.965)
ob_armature.rotation_euler = (-1.344e-07, -1.571, 0.0)
_c = ob_armature.constraints.new('TRACK_TO'); _c.name = 'Track To'
_c.target = ob_target
_c.track_axis = 'TRACK_Z'
ob_target.location = (-2.199, -0.04424, 2.249)
ob_target.scale = (0.3271, 0.3271, 0.3271)

# ---- collection membership
col_collection.objects.link(ob_cube)
col_collection.objects.link(ob_cylinder)
col_collection.objects.link(ob_cylinder_001)
col_collection.objects.link(ob_armature)
col_collection.objects.link(ob_target)

# ---- scene / render settings (as saved in the file)
scene.frame_start = 1; scene.frame_end = 250; scene.frame_set(1)
scene.render.engine = 'BLENDER_EEVEE_NEXT'
scene.cycles.sampling_pattern = 'TABULATED_SOBOL'
scene.cycles.use_light_tree = False
scene.view_settings.view_transform = 'Filmic'
bpy.context.view_layer.update()

# ---- added for rendering (the .blend has no active camera and no usable light): camera, sun
cam_auto = bpy.data.cameras.new('AutoCamera')
cam_auto.lens = 50.0
cam_auto.sensor_width = 36.0
cam_auto.clip_end = 1000.0
ob_auto_camera = bpy.data.objects.new('AutoCamera', cam_auto)
scene.collection.objects.link(ob_auto_camera)
ob_auto_camera.location = (2.6811, -3.42398, 3.48448)
ob_auto_camera.rotation_euler = (1.09748, -7.21219e-08, 0.694738)
scene.camera = ob_auto_camera
light_auto_sun = bpy.data.lights.new('AutoSun', 'SUN')
light_auto_sun.energy = 3.0
light_auto_sun.angle = 0.0523599
ob_auto_sun = bpy.data.objects.new('AutoSun', light_auto_sun)
scene.collection.objects.link(ob_auto_sun)
ob_auto_sun.rotation_euler = (0.872665, 0.174533, 0.523599)
bpy.context.view_layer.update()
